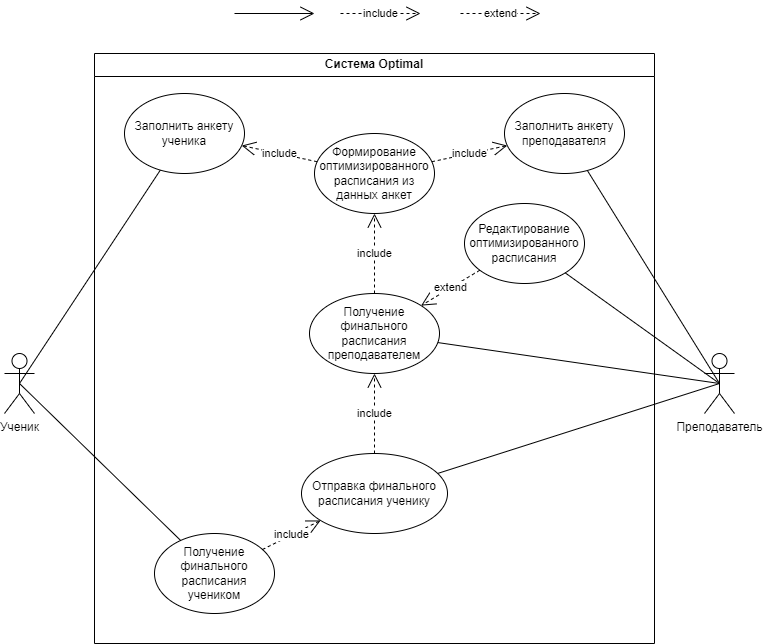

The diagram above was exported from draw.io. Its source (the exported page's mxGraphModel, read from the mxfile embedded in the PNG):
<mxGraphModel dx="875" dy="887" grid="1" gridSize="10" guides="1" tooltips="1" connect="1" arrows="1" fold="1" page="1" pageScale="1" pageWidth="827" pageHeight="1169" math="0" shadow="0">
  <root>
    <mxCell id="WIyWlLk6GJQsqaUBKTNV-0" />
    <mxCell id="WIyWlLk6GJQsqaUBKTNV-1" parent="WIyWlLk6GJQsqaUBKTNV-0" />
    <mxCell id="krtc9g2bstwBj-4F9eUw-6" value="Ученик&lt;br&gt;" style="shape=umlActor;verticalLabelPosition=bottom;verticalAlign=top;html=1;" parent="WIyWlLk6GJQsqaUBKTNV-1" vertex="1">
      <mxGeometry x="30" y="380" width="30" height="60" as="geometry" />
    </mxCell>
    <mxCell id="krtc9g2bstwBj-4F9eUw-16" value="" style="endArrow=open;endFill=1;endSize=12;html=1;rounded=0;" parent="WIyWlLk6GJQsqaUBKTNV-1" edge="1">
      <mxGeometry width="160" relative="1" as="geometry">
        <mxPoint x="260" y="40" as="sourcePoint" />
        <mxPoint x="340" y="40" as="targetPoint" />
      </mxGeometry>
    </mxCell>
    <mxCell id="krtc9g2bstwBj-4F9eUw-19" value="Преподаватель" style="shape=umlActor;verticalLabelPosition=bottom;verticalAlign=top;html=1;" parent="WIyWlLk6GJQsqaUBKTNV-1" vertex="1">
      <mxGeometry x="730" y="380" width="30" height="60" as="geometry" />
    </mxCell>
    <mxCell id="krtc9g2bstwBj-4F9eUw-43" value="include" style="endArrow=open;endSize=12;dashed=1;html=1;rounded=0;" parent="WIyWlLk6GJQsqaUBKTNV-1" edge="1">
      <mxGeometry width="160" relative="1" as="geometry">
        <mxPoint x="366" y="40" as="sourcePoint" />
        <mxPoint x="446" y="40" as="targetPoint" />
      </mxGeometry>
    </mxCell>
    <mxCell id="SvJ2kyIWWU8BiTVmHB7T-8" value="Система Optimal" style="swimlane;whiteSpace=wrap;html=1;" parent="WIyWlLk6GJQsqaUBKTNV-1" vertex="1">
      <mxGeometry x="120" y="80" width="560" height="590" as="geometry" />
    </mxCell>
    <mxCell id="SvJ2kyIWWU8BiTVmHB7T-13" value="Заполнить анкету ученика" style="ellipse;whiteSpace=wrap;html=1;" parent="SvJ2kyIWWU8BiTVmHB7T-8" vertex="1">
      <mxGeometry x="30" y="40" width="120" height="80" as="geometry" />
    </mxCell>
    <mxCell id="SvJ2kyIWWU8BiTVmHB7T-22" value="Заполнить анкету преподавателя" style="ellipse;whiteSpace=wrap;html=1;" parent="SvJ2kyIWWU8BiTVmHB7T-8" vertex="1">
      <mxGeometry x="410" y="40" width="120" height="80" as="geometry" />
    </mxCell>
    <mxCell id="SvJ2kyIWWU8BiTVmHB7T-49" value="Формирование оптимизированного расписания из данных анкет" style="ellipse;whiteSpace=wrap;html=1;" parent="SvJ2kyIWWU8BiTVmHB7T-8" vertex="1">
      <mxGeometry x="220" y="80" width="120" height="80" as="geometry" />
    </mxCell>
    <mxCell id="SvJ2kyIWWU8BiTVmHB7T-50" value="Получение финального расписания учеником" style="ellipse;whiteSpace=wrap;html=1;" parent="SvJ2kyIWWU8BiTVmHB7T-8" vertex="1">
      <mxGeometry x="60" y="480" width="120" height="80" as="geometry" />
    </mxCell>
    <mxCell id="SvJ2kyIWWU8BiTVmHB7T-55" value="Редактирование оптимизированного расписания" style="ellipse;whiteSpace=wrap;html=1;" parent="SvJ2kyIWWU8BiTVmHB7T-8" vertex="1">
      <mxGeometry x="370" y="150" width="120" height="80" as="geometry" />
    </mxCell>
    <mxCell id="SvJ2kyIWWU8BiTVmHB7T-56" value="extend" style="endArrow=open;endSize=12;dashed=1;html=1;rounded=0;" parent="SvJ2kyIWWU8BiTVmHB7T-8" source="SvJ2kyIWWU8BiTVmHB7T-55" target="SvJ2kyIWWU8BiTVmHB7T-62" edge="1">
      <mxGeometry width="160" relative="1" as="geometry">
        <mxPoint x="316" y="570" as="sourcePoint" />
        <mxPoint x="548.3548490697583" y="448.2311603488563" as="targetPoint" />
      </mxGeometry>
    </mxCell>
    <mxCell id="SvJ2kyIWWU8BiTVmHB7T-57" value="Отправка финального расписания ученику" style="ellipse;whiteSpace=wrap;html=1;" parent="SvJ2kyIWWU8BiTVmHB7T-8" vertex="1">
      <mxGeometry x="207" y="400" width="146" height="80" as="geometry" />
    </mxCell>
    <mxCell id="SvJ2kyIWWU8BiTVmHB7T-62" value="Получение финального расписания преподавателем" style="ellipse;whiteSpace=wrap;html=1;" parent="SvJ2kyIWWU8BiTVmHB7T-8" vertex="1">
      <mxGeometry x="215" y="240" width="130" height="80" as="geometry" />
    </mxCell>
    <mxCell id="u8AI8V_o-sU1yNGCU2Qr-2" value="include" style="endArrow=open;endSize=12;dashed=1;html=1;rounded=0;" edge="1" parent="SvJ2kyIWWU8BiTVmHB7T-8" source="SvJ2kyIWWU8BiTVmHB7T-49" target="SvJ2kyIWWU8BiTVmHB7T-13">
      <mxGeometry width="160" relative="1" as="geometry">
        <mxPoint x="256" y="-30" as="sourcePoint" />
        <mxPoint x="336" y="-30" as="targetPoint" />
      </mxGeometry>
    </mxCell>
    <mxCell id="u8AI8V_o-sU1yNGCU2Qr-3" value="include" style="endArrow=open;endSize=12;dashed=1;html=1;rounded=0;" edge="1" parent="SvJ2kyIWWU8BiTVmHB7T-8" source="SvJ2kyIWWU8BiTVmHB7T-49" target="SvJ2kyIWWU8BiTVmHB7T-22">
      <mxGeometry width="160" relative="1" as="geometry">
        <mxPoint x="352.6587971630713" y="198.2245744174163" as="sourcePoint" />
        <mxPoint x="277.19882910925185" y="182.07925583673637" as="targetPoint" />
      </mxGeometry>
    </mxCell>
    <mxCell id="u8AI8V_o-sU1yNGCU2Qr-4" value="include" style="endArrow=open;endSize=12;dashed=1;html=1;rounded=0;" edge="1" parent="SvJ2kyIWWU8BiTVmHB7T-8" source="SvJ2kyIWWU8BiTVmHB7T-62" target="SvJ2kyIWWU8BiTVmHB7T-49">
      <mxGeometry width="160" relative="1" as="geometry">
        <mxPoint x="256" y="-30" as="sourcePoint" />
        <mxPoint x="336" y="-30" as="targetPoint" />
      </mxGeometry>
    </mxCell>
    <mxCell id="u8AI8V_o-sU1yNGCU2Qr-5" value="include" style="endArrow=open;endSize=12;dashed=1;html=1;rounded=0;" edge="1" parent="SvJ2kyIWWU8BiTVmHB7T-8" source="SvJ2kyIWWU8BiTVmHB7T-57" target="SvJ2kyIWWU8BiTVmHB7T-62">
      <mxGeometry width="160" relative="1" as="geometry">
        <mxPoint x="256" y="-30" as="sourcePoint" />
        <mxPoint x="336" y="-30" as="targetPoint" />
      </mxGeometry>
    </mxCell>
    <mxCell id="u8AI8V_o-sU1yNGCU2Qr-6" value="include" style="endArrow=open;endSize=12;dashed=1;html=1;rounded=0;" edge="1" parent="SvJ2kyIWWU8BiTVmHB7T-8" source="SvJ2kyIWWU8BiTVmHB7T-50" target="SvJ2kyIWWU8BiTVmHB7T-57">
      <mxGeometry width="160" relative="1" as="geometry">
        <mxPoint x="256" y="-30" as="sourcePoint" />
        <mxPoint x="336" y="-30" as="targetPoint" />
      </mxGeometry>
    </mxCell>
    <mxCell id="SvJ2kyIWWU8BiTVmHB7T-18" value="" style="endArrow=none;html=1;rounded=0;exitX=0.5;exitY=0.5;exitDx=0;exitDy=0;exitPerimeter=0;" parent="WIyWlLk6GJQsqaUBKTNV-1" source="krtc9g2bstwBj-4F9eUw-6" target="SvJ2kyIWWU8BiTVmHB7T-13" edge="1">
      <mxGeometry width="50" height="50" relative="1" as="geometry">
        <mxPoint x="30" y="60" as="sourcePoint" />
        <mxPoint x="144.39482190895978" y="161.23475237772323" as="targetPoint" />
      </mxGeometry>
    </mxCell>
    <mxCell id="SvJ2kyIWWU8BiTVmHB7T-25" value="" style="endArrow=none;html=1;rounded=0;exitX=0.5;exitY=0.5;exitDx=0;exitDy=0;exitPerimeter=0;" parent="WIyWlLk6GJQsqaUBKTNV-1" source="krtc9g2bstwBj-4F9eUw-19" target="SvJ2kyIWWU8BiTVmHB7T-22" edge="1">
      <mxGeometry width="50" height="50" relative="1" as="geometry">
        <mxPoint x="758.5" y="270" as="sourcePoint" />
        <mxPoint x="647.4260866658472" y="160.30434761846232" as="targetPoint" />
      </mxGeometry>
    </mxCell>
    <mxCell id="SvJ2kyIWWU8BiTVmHB7T-31" value="extend" style="endArrow=open;endSize=12;dashed=1;html=1;rounded=0;" parent="WIyWlLk6GJQsqaUBKTNV-1" edge="1">
      <mxGeometry width="160" relative="1" as="geometry">
        <mxPoint x="486" y="40" as="sourcePoint" />
        <mxPoint x="566" y="40" as="targetPoint" />
      </mxGeometry>
    </mxCell>
    <mxCell id="SvJ2kyIWWU8BiTVmHB7T-51" value="" style="endArrow=none;html=1;rounded=0;exitX=0.5;exitY=0.5;exitDx=0;exitDy=0;exitPerimeter=0;" parent="WIyWlLk6GJQsqaUBKTNV-1" source="krtc9g2bstwBj-4F9eUw-6" target="SvJ2kyIWWU8BiTVmHB7T-50" edge="1">
      <mxGeometry width="50" height="50" relative="1" as="geometry">
        <mxPoint x="65" y="240" as="sourcePoint" />
        <mxPoint x="161.40347270741813" y="193.46039248607417" as="targetPoint" />
      </mxGeometry>
    </mxCell>
    <mxCell id="SvJ2kyIWWU8BiTVmHB7T-61" value="" style="endArrow=none;html=1;rounded=0;exitX=0.5;exitY=0.5;exitDx=0;exitDy=0;exitPerimeter=0;" parent="WIyWlLk6GJQsqaUBKTNV-1" source="krtc9g2bstwBj-4F9eUw-19" target="SvJ2kyIWWU8BiTVmHB7T-57" edge="1">
      <mxGeometry width="50" height="50" relative="1" as="geometry">
        <mxPoint x="755" y="240" as="sourcePoint" />
        <mxPoint x="446.12553066847045" y="513.0629366554101" as="targetPoint" />
      </mxGeometry>
    </mxCell>
    <mxCell id="SvJ2kyIWWU8BiTVmHB7T-64" value="" style="endArrow=none;html=1;rounded=0;exitX=0.5;exitY=0.5;exitDx=0;exitDy=0;exitPerimeter=0;" parent="WIyWlLk6GJQsqaUBKTNV-1" source="krtc9g2bstwBj-4F9eUw-19" target="SvJ2kyIWWU8BiTVmHB7T-62" edge="1">
      <mxGeometry width="50" height="50" relative="1" as="geometry">
        <mxPoint x="765" y="565" as="sourcePoint" />
        <mxPoint x="634.6114054353563" y="218.79580063870503" as="targetPoint" />
      </mxGeometry>
    </mxCell>
    <mxCell id="u8AI8V_o-sU1yNGCU2Qr-1" value="" style="endArrow=none;html=1;rounded=0;exitX=0.5;exitY=0.5;exitDx=0;exitDy=0;exitPerimeter=0;" edge="1" parent="WIyWlLk6GJQsqaUBKTNV-1" source="krtc9g2bstwBj-4F9eUw-19" target="SvJ2kyIWWU8BiTVmHB7T-55">
      <mxGeometry width="50" height="50" relative="1" as="geometry">
        <mxPoint x="755" y="420" as="sourcePoint" />
        <mxPoint x="622.8537624539174" y="206.9847148109193" as="targetPoint" />
      </mxGeometry>
    </mxCell>
  </root>
</mxGraphModel>